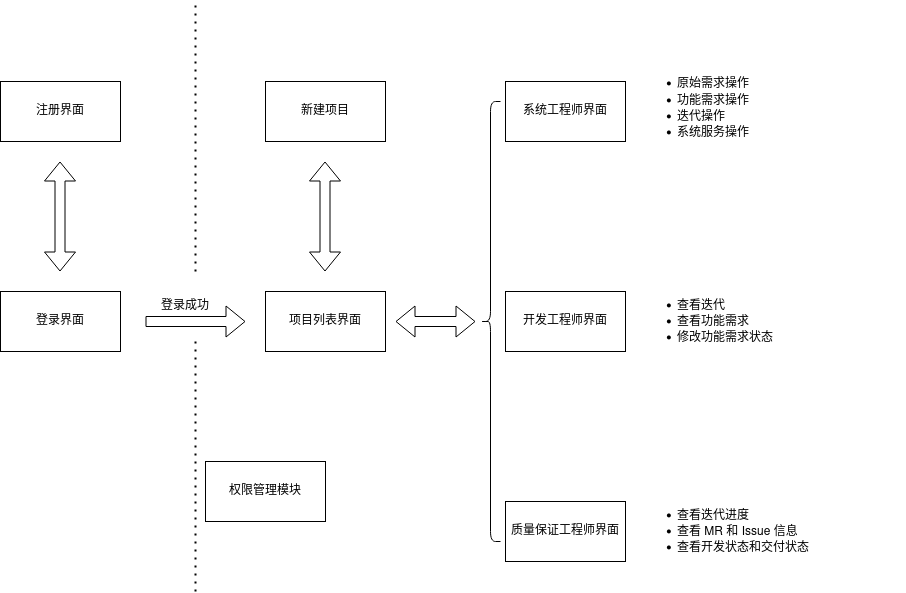

The diagram above was exported from draw.io. Its source (the exported page's mxGraphModel, read from the mxfile embedded in the PNG):
<mxGraphModel dx="1422" dy="704" grid="1" gridSize="10" guides="1" tooltips="1" connect="1" arrows="1" fold="1" page="1" pageScale="1" pageWidth="1169" pageHeight="827" math="0" shadow="0">
  <root>
    <mxCell id="WIyWlLk6GJQsqaUBKTNV-0" />
    <mxCell id="WIyWlLk6GJQsqaUBKTNV-1" parent="WIyWlLk6GJQsqaUBKTNV-0" />
    <mxCell id="TVJD_gZcdHYVehCZRGya-21" value="" style="endArrow=none;dashed=1;html=1;dashPattern=1 3;strokeWidth=2;rounded=0;" edge="1" parent="WIyWlLk6GJQsqaUBKTNV-1">
      <mxGeometry width="50" height="50" relative="1" as="geometry">
        <mxPoint x="290" y="290" as="sourcePoint" />
        <mxPoint x="290" y="20" as="targetPoint" />
      </mxGeometry>
    </mxCell>
    <mxCell id="TVJD_gZcdHYVehCZRGya-2" value="" style="shape=flexArrow;endArrow=classic;startArrow=classic;html=1;rounded=0;" edge="1" parent="WIyWlLk6GJQsqaUBKTNV-1">
      <mxGeometry width="100" height="100" relative="1" as="geometry">
        <mxPoint x="154.5" y="290" as="sourcePoint" />
        <mxPoint x="154.5" y="180" as="targetPoint" />
      </mxGeometry>
    </mxCell>
    <mxCell id="TVJD_gZcdHYVehCZRGya-3" value="注册界面" style="rounded=0;whiteSpace=wrap;html=1;" vertex="1" parent="WIyWlLk6GJQsqaUBKTNV-1">
      <mxGeometry x="95" y="100" width="120" height="60" as="geometry" />
    </mxCell>
    <mxCell id="TVJD_gZcdHYVehCZRGya-4" value="登录界面" style="rounded=0;whiteSpace=wrap;html=1;" vertex="1" parent="WIyWlLk6GJQsqaUBKTNV-1">
      <mxGeometry x="95" y="310" width="120" height="60" as="geometry" />
    </mxCell>
    <mxCell id="TVJD_gZcdHYVehCZRGya-8" value="登录成功" style="text;html=1;strokeColor=none;fillColor=none;align=center;verticalAlign=middle;whiteSpace=wrap;rounded=0;" vertex="1" parent="WIyWlLk6GJQsqaUBKTNV-1">
      <mxGeometry x="250" y="310" width="60" height="30" as="geometry" />
    </mxCell>
    <mxCell id="TVJD_gZcdHYVehCZRGya-10" value="项目列表界面" style="rounded=0;whiteSpace=wrap;html=1;" vertex="1" parent="WIyWlLk6GJQsqaUBKTNV-1">
      <mxGeometry x="360" y="310" width="120" height="60" as="geometry" />
    </mxCell>
    <mxCell id="TVJD_gZcdHYVehCZRGya-11" value="" style="shape=flexArrow;endArrow=classic;startArrow=classic;html=1;rounded=0;" edge="1" parent="WIyWlLk6GJQsqaUBKTNV-1">
      <mxGeometry width="100" height="100" relative="1" as="geometry">
        <mxPoint x="419.5" y="290" as="sourcePoint" />
        <mxPoint x="419.5" y="180" as="targetPoint" />
      </mxGeometry>
    </mxCell>
    <mxCell id="TVJD_gZcdHYVehCZRGya-12" value="新建项目" style="rounded=0;whiteSpace=wrap;html=1;" vertex="1" parent="WIyWlLk6GJQsqaUBKTNV-1">
      <mxGeometry x="360" y="100" width="120" height="60" as="geometry" />
    </mxCell>
    <mxCell id="TVJD_gZcdHYVehCZRGya-14" value="" style="shape=flexArrow;endArrow=classic;html=1;rounded=0;" edge="1" parent="WIyWlLk6GJQsqaUBKTNV-1">
      <mxGeometry width="50" height="50" relative="1" as="geometry">
        <mxPoint x="240" y="340" as="sourcePoint" />
        <mxPoint x="340" y="340" as="targetPoint" />
      </mxGeometry>
    </mxCell>
    <mxCell id="TVJD_gZcdHYVehCZRGya-16" value="" style="shape=curlyBracket;whiteSpace=wrap;html=1;rounded=1;" vertex="1" parent="WIyWlLk6GJQsqaUBKTNV-1">
      <mxGeometry x="575" y="120" width="20" height="440" as="geometry" />
    </mxCell>
    <mxCell id="TVJD_gZcdHYVehCZRGya-17" value="" style="shape=flexArrow;endArrow=classic;startArrow=classic;html=1;rounded=0;" edge="1" parent="WIyWlLk6GJQsqaUBKTNV-1">
      <mxGeometry width="100" height="100" relative="1" as="geometry">
        <mxPoint x="490" y="340" as="sourcePoint" />
        <mxPoint x="570" y="340" as="targetPoint" />
      </mxGeometry>
    </mxCell>
    <mxCell id="TVJD_gZcdHYVehCZRGya-18" value="系统工程师界面" style="rounded=0;whiteSpace=wrap;html=1;" vertex="1" parent="WIyWlLk6GJQsqaUBKTNV-1">
      <mxGeometry x="600" y="100" width="120" height="60" as="geometry" />
    </mxCell>
    <mxCell id="TVJD_gZcdHYVehCZRGya-19" value="开发工程师界面" style="rounded=0;whiteSpace=wrap;html=1;" vertex="1" parent="WIyWlLk6GJQsqaUBKTNV-1">
      <mxGeometry x="600" y="310" width="120" height="60" as="geometry" />
    </mxCell>
    <mxCell id="TVJD_gZcdHYVehCZRGya-20" value="质量保证工程师界面" style="rounded=0;whiteSpace=wrap;html=1;" vertex="1" parent="WIyWlLk6GJQsqaUBKTNV-1">
      <mxGeometry x="600" y="520" width="120" height="60" as="geometry" />
    </mxCell>
    <mxCell id="TVJD_gZcdHYVehCZRGya-22" value="" style="endArrow=none;dashed=1;html=1;dashPattern=1 3;strokeWidth=2;rounded=0;" edge="1" parent="WIyWlLk6GJQsqaUBKTNV-1">
      <mxGeometry width="50" height="50" relative="1" as="geometry">
        <mxPoint x="290" y="610" as="sourcePoint" />
        <mxPoint x="290" y="360" as="targetPoint" />
      </mxGeometry>
    </mxCell>
    <mxCell id="TVJD_gZcdHYVehCZRGya-23" value="权限管理模块" style="rounded=0;whiteSpace=wrap;html=1;" vertex="1" parent="WIyWlLk6GJQsqaUBKTNV-1">
      <mxGeometry x="300" y="480" width="120" height="60" as="geometry" />
    </mxCell>
    <mxCell id="TVJD_gZcdHYVehCZRGya-24" value="&lt;ul&gt;&lt;li&gt;原始需求操作&lt;br&gt;&lt;/li&gt;&lt;li&gt;功能需求操作&lt;br&gt;&lt;/li&gt;&lt;li&gt;迭代操作&lt;/li&gt;&lt;li&gt;系统服务操作&lt;br&gt;&lt;/li&gt;&lt;/ul&gt;" style="text;strokeColor=none;fillColor=none;html=1;whiteSpace=wrap;verticalAlign=middle;overflow=hidden;" vertex="1" parent="WIyWlLk6GJQsqaUBKTNV-1">
      <mxGeometry x="730" y="80" width="270" height="80" as="geometry" />
    </mxCell>
    <mxCell id="TVJD_gZcdHYVehCZRGya-25" value="&lt;ul&gt;&lt;li&gt;查看迭代&lt;/li&gt;&lt;li&gt;查看功能需求&lt;/li&gt;&lt;li&gt;修改功能需求状态&lt;/li&gt;&lt;/ul&gt;" style="text;strokeColor=none;fillColor=none;html=1;whiteSpace=wrap;verticalAlign=middle;overflow=hidden;" vertex="1" parent="WIyWlLk6GJQsqaUBKTNV-1">
      <mxGeometry x="730" y="300" width="270" height="80" as="geometry" />
    </mxCell>
    <mxCell id="TVJD_gZcdHYVehCZRGya-26" value="&lt;ul&gt;&lt;li&gt;查看迭代进度&lt;/li&gt;&lt;li&gt;查看 MR 和 Issue 信息&lt;/li&gt;&lt;li&gt;查看开发状态和交付状态&lt;br&gt;&lt;/li&gt;&lt;/ul&gt;" style="text;strokeColor=none;fillColor=none;html=1;whiteSpace=wrap;verticalAlign=middle;overflow=hidden;" vertex="1" parent="WIyWlLk6GJQsqaUBKTNV-1">
      <mxGeometry x="730" y="510" width="270" height="80" as="geometry" />
    </mxCell>
  </root>
</mxGraphModel>